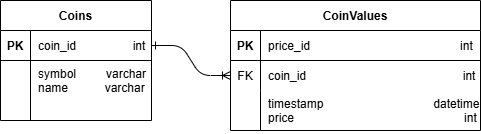

The diagram above was exported from draw.io. Its source (the exported page's mxGraphModel, read from the mxfile embedded in the PNG):
<mxGraphModel dx="1044" dy="623" grid="1" gridSize="10" guides="1" tooltips="1" connect="1" arrows="1" fold="1" page="1" pageScale="1" pageWidth="850" pageHeight="1100" math="0" shadow="0" extFonts="Permanent Marker^https://fonts.googleapis.com/css?family=Permanent+Marker">
  <root>
    <mxCell id="0" />
    <mxCell id="1" parent="0" />
    <mxCell id="C-vyLk0tnHw3VtMMgP7b-2" value="CoinValues" style="shape=table;startSize=30;container=1;collapsible=1;childLayout=tableLayout;fixedRows=1;rowLines=0;fontStyle=1;align=center;resizeLast=1;" parent="1" vertex="1">
      <mxGeometry x="450" y="120" width="250" height="130" as="geometry" />
    </mxCell>
    <mxCell id="C-vyLk0tnHw3VtMMgP7b-3" value="" style="shape=partialRectangle;collapsible=0;dropTarget=0;pointerEvents=0;fillColor=none;points=[[0,0.5],[1,0.5]];portConstraint=eastwest;top=0;left=0;right=0;bottom=1;" parent="C-vyLk0tnHw3VtMMgP7b-2" vertex="1">
      <mxGeometry y="30" width="250" height="30" as="geometry" />
    </mxCell>
    <mxCell id="C-vyLk0tnHw3VtMMgP7b-4" value="PK" style="shape=partialRectangle;overflow=hidden;connectable=0;fillColor=none;top=0;left=0;bottom=0;right=0;fontStyle=1;" parent="C-vyLk0tnHw3VtMMgP7b-3" vertex="1">
      <mxGeometry width="30" height="30" as="geometry">
        <mxRectangle width="30" height="30" as="alternateBounds" />
      </mxGeometry>
    </mxCell>
    <mxCell id="C-vyLk0tnHw3VtMMgP7b-5" value="price_id                                             int" style="shape=partialRectangle;overflow=hidden;connectable=0;fillColor=none;top=0;left=0;bottom=0;right=0;align=left;spacingLeft=6;fontStyle=0;" parent="C-vyLk0tnHw3VtMMgP7b-3" vertex="1">
      <mxGeometry x="30" width="220" height="30" as="geometry">
        <mxRectangle width="220" height="30" as="alternateBounds" />
      </mxGeometry>
    </mxCell>
    <mxCell id="C-vyLk0tnHw3VtMMgP7b-6" value="" style="shape=partialRectangle;collapsible=0;dropTarget=0;pointerEvents=0;fillColor=none;points=[[0,0.5],[1,0.5]];portConstraint=eastwest;top=0;left=0;right=0;bottom=0;" parent="C-vyLk0tnHw3VtMMgP7b-2" vertex="1">
      <mxGeometry y="60" width="250" height="30" as="geometry" />
    </mxCell>
    <mxCell id="C-vyLk0tnHw3VtMMgP7b-7" value="FK" style="shape=partialRectangle;overflow=hidden;connectable=0;fillColor=none;top=0;left=0;bottom=0;right=0;" parent="C-vyLk0tnHw3VtMMgP7b-6" vertex="1">
      <mxGeometry width="30" height="30" as="geometry">
        <mxRectangle width="30" height="30" as="alternateBounds" />
      </mxGeometry>
    </mxCell>
    <mxCell id="C-vyLk0tnHw3VtMMgP7b-8" value="coin_id                                               int" style="shape=partialRectangle;overflow=hidden;connectable=0;fillColor=none;top=0;left=0;bottom=0;right=0;align=left;spacingLeft=6;" parent="C-vyLk0tnHw3VtMMgP7b-6" vertex="1">
      <mxGeometry x="30" width="220" height="30" as="geometry">
        <mxRectangle width="220" height="30" as="alternateBounds" />
      </mxGeometry>
    </mxCell>
    <mxCell id="C-vyLk0tnHw3VtMMgP7b-9" value="" style="shape=partialRectangle;collapsible=0;dropTarget=0;pointerEvents=0;fillColor=none;points=[[0,0.5],[1,0.5]];portConstraint=eastwest;top=0;left=0;right=0;bottom=0;" parent="C-vyLk0tnHw3VtMMgP7b-2" vertex="1">
      <mxGeometry y="90" width="250" height="40" as="geometry" />
    </mxCell>
    <mxCell id="C-vyLk0tnHw3VtMMgP7b-10" value="" style="shape=partialRectangle;overflow=hidden;connectable=0;fillColor=none;top=0;left=0;bottom=0;right=0;" parent="C-vyLk0tnHw3VtMMgP7b-9" vertex="1">
      <mxGeometry width="30" height="40" as="geometry">
        <mxRectangle width="30" height="40" as="alternateBounds" />
      </mxGeometry>
    </mxCell>
    <mxCell id="C-vyLk0tnHw3VtMMgP7b-11" value="timestamp                                 datetime&#10;price                                                   int" style="shape=partialRectangle;overflow=hidden;connectable=0;fillColor=none;top=0;left=0;bottom=0;right=0;align=left;spacingLeft=6;verticalAlign=top;" parent="C-vyLk0tnHw3VtMMgP7b-9" vertex="1">
      <mxGeometry x="30" width="220" height="40" as="geometry">
        <mxRectangle width="220" height="40" as="alternateBounds" />
      </mxGeometry>
    </mxCell>
    <mxCell id="C-vyLk0tnHw3VtMMgP7b-23" value="Coins" style="shape=table;startSize=30;container=1;collapsible=1;childLayout=tableLayout;fixedRows=1;rowLines=0;fontStyle=1;align=center;resizeLast=1;" parent="1" vertex="1">
      <mxGeometry x="220" y="120" width="151" height="120" as="geometry" />
    </mxCell>
    <mxCell id="C-vyLk0tnHw3VtMMgP7b-24" value="" style="shape=partialRectangle;collapsible=0;dropTarget=0;pointerEvents=0;fillColor=none;points=[[0,0.5],[1,0.5]];portConstraint=eastwest;top=0;left=0;right=0;bottom=1;" parent="C-vyLk0tnHw3VtMMgP7b-23" vertex="1">
      <mxGeometry y="30" width="151" height="30" as="geometry" />
    </mxCell>
    <mxCell id="C-vyLk0tnHw3VtMMgP7b-25" value="PK" style="shape=partialRectangle;overflow=hidden;connectable=0;fillColor=none;top=0;left=0;bottom=0;right=0;fontStyle=1;" parent="C-vyLk0tnHw3VtMMgP7b-24" vertex="1">
      <mxGeometry width="30" height="30" as="geometry">
        <mxRectangle width="30" height="30" as="alternateBounds" />
      </mxGeometry>
    </mxCell>
    <mxCell id="C-vyLk0tnHw3VtMMgP7b-26" value="coin_id                 int" style="shape=partialRectangle;overflow=hidden;connectable=0;fillColor=none;top=0;left=0;bottom=0;right=0;align=left;spacingLeft=6;fontStyle=0;" parent="C-vyLk0tnHw3VtMMgP7b-24" vertex="1">
      <mxGeometry x="30" width="121" height="30" as="geometry">
        <mxRectangle width="121" height="30" as="alternateBounds" />
      </mxGeometry>
    </mxCell>
    <mxCell id="C-vyLk0tnHw3VtMMgP7b-27" value="" style="shape=partialRectangle;collapsible=0;dropTarget=0;pointerEvents=0;fillColor=none;points=[[0,0.5],[1,0.5]];portConstraint=eastwest;top=0;left=0;right=0;bottom=0;" parent="C-vyLk0tnHw3VtMMgP7b-23" vertex="1">
      <mxGeometry y="60" width="151" height="60" as="geometry" />
    </mxCell>
    <mxCell id="C-vyLk0tnHw3VtMMgP7b-28" value="" style="shape=partialRectangle;overflow=hidden;connectable=0;fillColor=none;top=0;left=0;bottom=0;right=0;" parent="C-vyLk0tnHw3VtMMgP7b-27" vertex="1">
      <mxGeometry width="30" height="60" as="geometry">
        <mxRectangle width="30" height="60" as="alternateBounds" />
      </mxGeometry>
    </mxCell>
    <mxCell id="C-vyLk0tnHw3VtMMgP7b-29" value="symbol         varchar&#10;name           varchar" style="shape=partialRectangle;overflow=hidden;connectable=0;fillColor=none;top=0;left=0;bottom=0;right=0;align=left;spacingLeft=6;verticalAlign=top;" parent="C-vyLk0tnHw3VtMMgP7b-27" vertex="1">
      <mxGeometry x="30" width="121" height="60" as="geometry">
        <mxRectangle width="121" height="60" as="alternateBounds" />
      </mxGeometry>
    </mxCell>
    <mxCell id="C-vyLk0tnHw3VtMMgP7b-1" value="" style="edgeStyle=entityRelationEdgeStyle;endArrow=ERoneToMany;startArrow=ERone;endFill=0;startFill=0;" parent="1" source="C-vyLk0tnHw3VtMMgP7b-24" target="C-vyLk0tnHw3VtMMgP7b-6" edge="1">
      <mxGeometry width="100" height="100" relative="1" as="geometry">
        <mxPoint x="340" y="720" as="sourcePoint" />
        <mxPoint x="440" y="620" as="targetPoint" />
      </mxGeometry>
    </mxCell>
  </root>
</mxGraphModel>